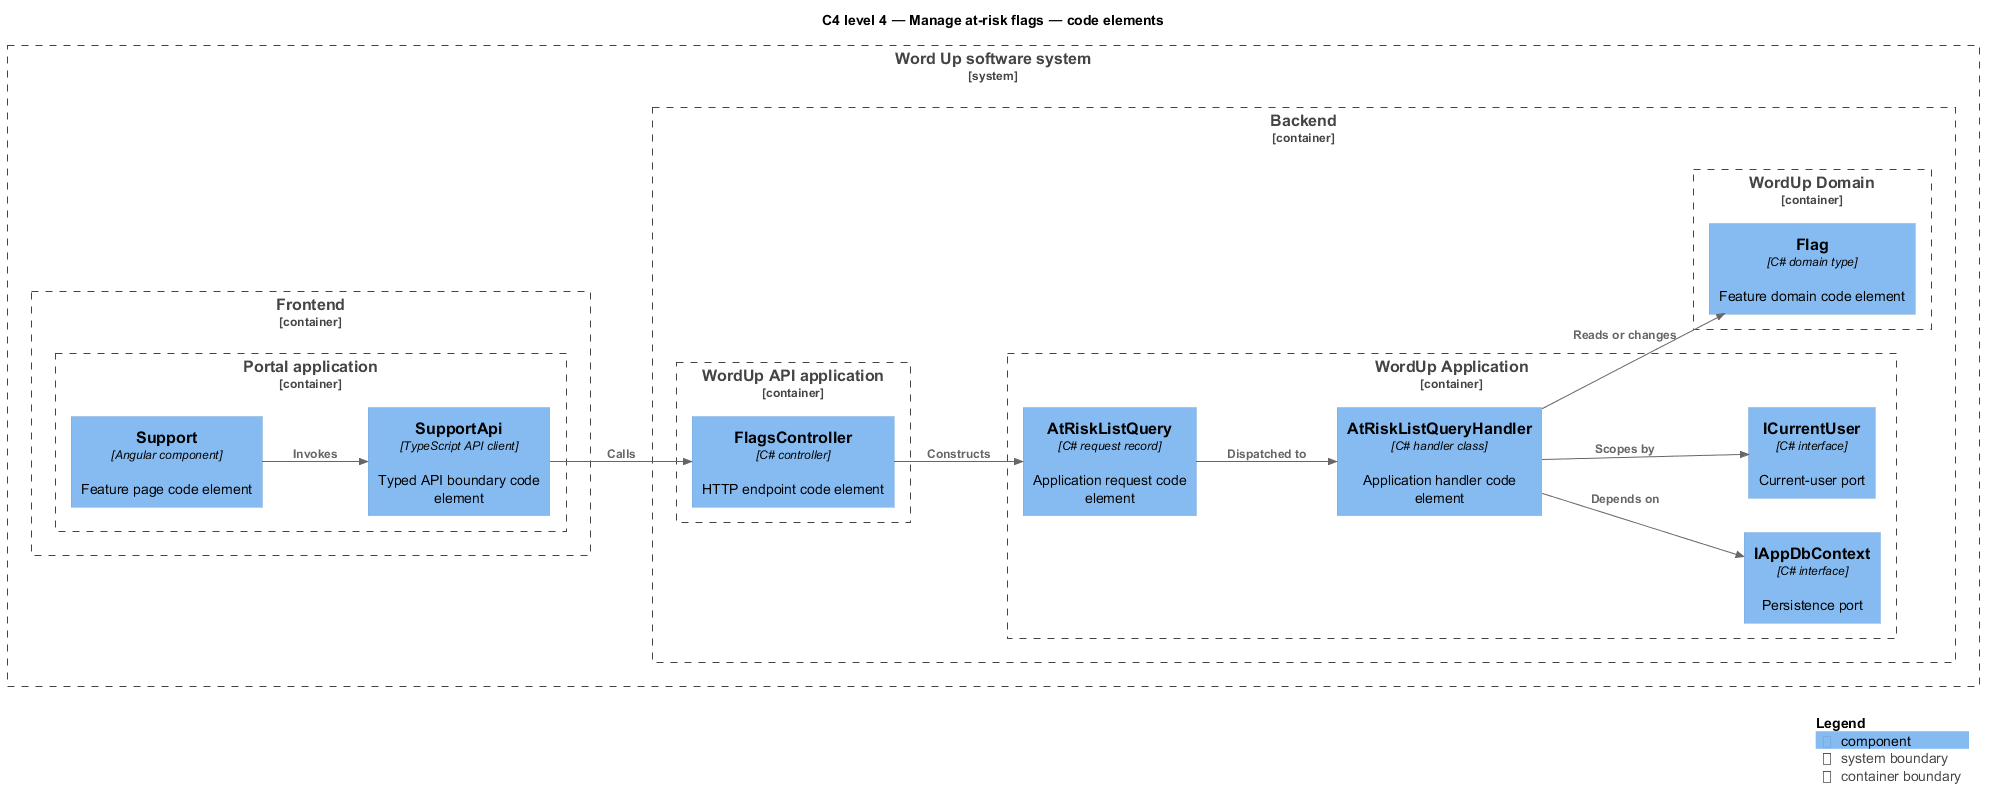

The diagram above was rendered by PlantUML. Its source (embedded in the PNG):
@startuml
!include <C4/C4_Component>
LAYOUT_LEFT_RIGHT()
title C4 level 4 — Manage at-risk flags — code elements
System_Boundary(wordup, "Word Up software system") {
  Container_Boundary(frontend, "Frontend") {
    Container_Boundary(frontend_app, "Portal application") {
      Component(page, "Support", "Angular component", "Feature page code element")
      Component(client, "SupportApi", "TypeScript API client", "Typed API boundary code element")
    }
  }
  Container_Boundary(backend, "Backend") {
    Container_Boundary(api_app, "WordUp API application") {
      Component(controller, "FlagsController", "C# controller", "HTTP endpoint code element")
    }
    Container_Boundary(application, "WordUp Application") {
      Component(request, "AtRiskListQuery", "C# request record", "Application request code element")
      Component(handler, "AtRiskListQueryHandler", "C# handler class", "Application handler code element")
      Component(dbport, "IAppDbContext", "C# interface", "Persistence port")
      Component(current, "ICurrentUser", "C# interface", "Current-user port")
    }
    Container_Boundary(domain, "WordUp Domain") {
      Component(entity, "Flag", "C# domain type", "Feature domain code element")
    }
  }
}
Rel(page, client, "Invokes")
Rel(client, controller, "Calls")
Rel(controller, request, "Constructs")
Rel(request, handler, "Dispatched to")
Rel(handler, dbport, "Depends on")
Rel(handler, current, "Scopes by")
Rel(handler, entity, "Reads or changes")
SHOW_LEGEND()
@enduml